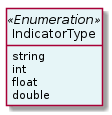

The diagram above was rendered by PlantUML. Its source (embedded in the PNG):
@startuml
hide circle
hide methods
hide stereotype
show <<Enumeration>> stereotype
skinparam class {
   BackgroundColor<<Enumeration>> #E6F5F7
   BackgroundColor<<Ref>> #FFFFE0
   BackgroundColor<<Pivot>> #FFFFFFF
   BackgroundColor<<SimpleType>> #E2F0DA
   BackgroundColor #FCF2E3
}

class IndicatorType <<Enumeration>> {
    string
    int
    float
    double
}


@enduml